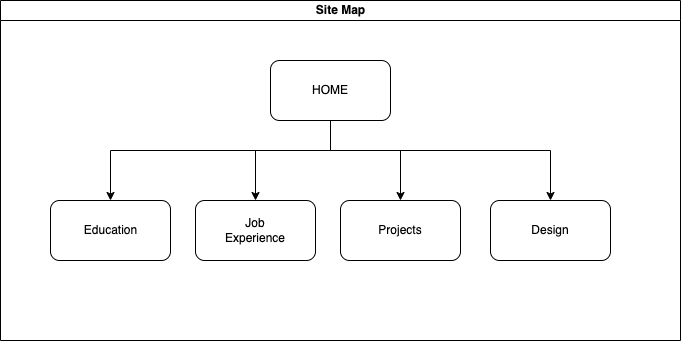

The diagram above was exported from draw.io. Its source (the exported page's mxGraphModel, read from the mxfile embedded in the PNG):
<mxGraphModel dx="954" dy="527" grid="1" gridSize="10" guides="1" tooltips="1" connect="1" arrows="1" fold="1" page="1" pageScale="1" pageWidth="827" pageHeight="1169" math="0" shadow="0">
  <root>
    <mxCell id="0" />
    <mxCell id="1" parent="0" />
    <mxCell id="dNxyNK7c78bLwvsdeMH5-11" value="Site Map" style="swimlane;html=1;startSize=20;horizontal=1;containerType=tree;glass=0;" parent="1" vertex="1">
      <mxGeometry x="20" y="80" width="680" height="340" as="geometry" />
    </mxCell>
    <mxCell id="YT4ifryxhP8oC-BlGf-X-45" value="" style="rounded=1;whiteSpace=wrap;html=1;" parent="dNxyNK7c78bLwvsdeMH5-11" vertex="1">
      <mxGeometry x="195" y="200" width="120" height="60" as="geometry" />
    </mxCell>
    <mxCell id="YT4ifryxhP8oC-BlGf-X-2" value="" style="rounded=1;whiteSpace=wrap;html=1;" parent="dNxyNK7c78bLwvsdeMH5-11" vertex="1">
      <mxGeometry x="270" y="60" width="120" height="60" as="geometry" />
    </mxCell>
    <mxCell id="YT4ifryxhP8oC-BlGf-X-3" value="HOME" style="text;html=1;strokeColor=none;fillColor=none;align=center;verticalAlign=middle;whiteSpace=wrap;rounded=0;" parent="dNxyNK7c78bLwvsdeMH5-11" vertex="1">
      <mxGeometry x="300" y="75" width="60" height="30" as="geometry" />
    </mxCell>
    <mxCell id="YT4ifryxhP8oC-BlGf-X-8" value="" style="rounded=1;whiteSpace=wrap;html=1;" parent="dNxyNK7c78bLwvsdeMH5-11" vertex="1">
      <mxGeometry x="50" y="200" width="120" height="60" as="geometry" />
    </mxCell>
    <mxCell id="YT4ifryxhP8oC-BlGf-X-9" value="Education" style="text;html=1;strokeColor=none;fillColor=none;align=center;verticalAlign=middle;whiteSpace=wrap;rounded=0;" parent="dNxyNK7c78bLwvsdeMH5-11" vertex="1">
      <mxGeometry x="77.5" y="212.5" width="65" height="35" as="geometry" />
    </mxCell>
    <mxCell id="YT4ifryxhP8oC-BlGf-X-11" value="Job Experience" style="text;html=1;strokeColor=none;fillColor=none;align=center;verticalAlign=middle;whiteSpace=wrap;rounded=0;" parent="dNxyNK7c78bLwvsdeMH5-11" vertex="1">
      <mxGeometry x="225" y="215" width="60" height="30" as="geometry" />
    </mxCell>
    <mxCell id="YT4ifryxhP8oC-BlGf-X-12" value="" style="rounded=1;whiteSpace=wrap;html=1;" parent="dNxyNK7c78bLwvsdeMH5-11" vertex="1">
      <mxGeometry x="340" y="200" width="120" height="60" as="geometry" />
    </mxCell>
    <mxCell id="YT4ifryxhP8oC-BlGf-X-13" value="Projects" style="text;html=1;strokeColor=none;fillColor=none;align=center;verticalAlign=middle;whiteSpace=wrap;rounded=0;" parent="dNxyNK7c78bLwvsdeMH5-11" vertex="1">
      <mxGeometry x="370" y="215" width="60" height="30" as="geometry" />
    </mxCell>
    <mxCell id="YT4ifryxhP8oC-BlGf-X-14" value="" style="rounded=1;whiteSpace=wrap;html=1;" parent="dNxyNK7c78bLwvsdeMH5-11" vertex="1">
      <mxGeometry x="490" y="200" width="120" height="60" as="geometry" />
    </mxCell>
    <mxCell id="YT4ifryxhP8oC-BlGf-X-21" value="" style="endArrow=classic;html=1;rounded=0;entryX=0.5;entryY=0;entryDx=0;entryDy=0;exitX=0.5;exitY=1;exitDx=0;exitDy=0;" parent="dNxyNK7c78bLwvsdeMH5-11" source="YT4ifryxhP8oC-BlGf-X-2" target="YT4ifryxhP8oC-BlGf-X-8" edge="1">
      <mxGeometry width="50" height="50" relative="1" as="geometry">
        <mxPoint x="295" y="240" as="sourcePoint" />
        <mxPoint x="345" y="190" as="targetPoint" />
        <Array as="points">
          <mxPoint x="330" y="150" />
          <mxPoint x="110" y="150" />
        </Array>
      </mxGeometry>
    </mxCell>
    <mxCell id="YT4ifryxhP8oC-BlGf-X-23" style="edgeStyle=orthogonalEdgeStyle;rounded=0;orthogonalLoop=1;jettySize=auto;html=1;exitX=0.5;exitY=1;exitDx=0;exitDy=0;entryX=0.5;entryY=0;entryDx=0;entryDy=0;" parent="dNxyNK7c78bLwvsdeMH5-11" target="YT4ifryxhP8oC-BlGf-X-14" edge="1">
      <mxGeometry relative="1" as="geometry">
        <mxPoint x="330" y="120" as="sourcePoint" />
        <mxPoint x="595.96" y="211.01999999999998" as="targetPoint" />
        <Array as="points">
          <mxPoint x="330" y="150" />
          <mxPoint x="550" y="150" />
        </Array>
      </mxGeometry>
    </mxCell>
    <mxCell id="YT4ifryxhP8oC-BlGf-X-24" value="" style="endArrow=classic;html=1;rounded=0;entryX=0.5;entryY=0;entryDx=0;entryDy=0;exitX=0.5;exitY=1;exitDx=0;exitDy=0;" parent="dNxyNK7c78bLwvsdeMH5-11" target="YT4ifryxhP8oC-BlGf-X-12" edge="1">
      <mxGeometry width="50" height="50" relative="1" as="geometry">
        <mxPoint x="330" y="120" as="sourcePoint" />
        <mxPoint x="455" y="200" as="targetPoint" />
        <Array as="points">
          <mxPoint x="330" y="150" />
          <mxPoint x="400" y="150" />
        </Array>
      </mxGeometry>
    </mxCell>
    <mxCell id="YT4ifryxhP8oC-BlGf-X-46" value="Design" style="text;html=1;strokeColor=none;fillColor=none;align=center;verticalAlign=middle;whiteSpace=wrap;rounded=0;" parent="dNxyNK7c78bLwvsdeMH5-11" vertex="1">
      <mxGeometry x="520" y="215" width="60" height="30" as="geometry" />
    </mxCell>
    <mxCell id="YT4ifryxhP8oC-BlGf-X-47" value="" style="endArrow=classic;html=1;rounded=0;entryX=0.5;entryY=0;entryDx=0;entryDy=0;" parent="1" target="YT4ifryxhP8oC-BlGf-X-45" edge="1">
      <mxGeometry width="50" height="50" relative="1" as="geometry">
        <mxPoint x="275" y="230" as="sourcePoint" />
        <mxPoint x="385" y="350" as="targetPoint" />
      </mxGeometry>
    </mxCell>
  </root>
</mxGraphModel>